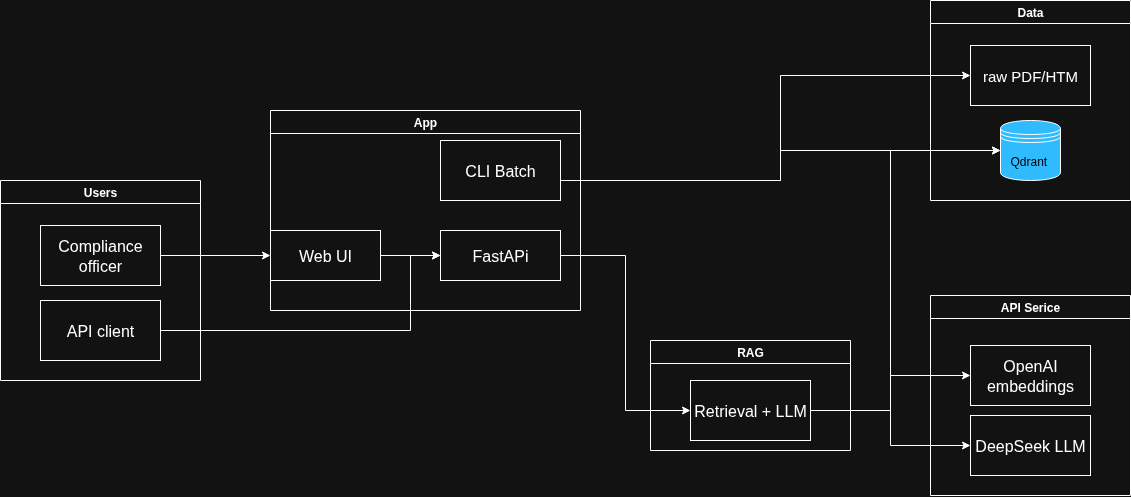

The diagram above was exported from draw.io. Its source (the exported page's mxGraphModel, read from the mxfile embedded in the PNG):
<mxGraphModel dx="1620" dy="1042" grid="1" gridSize="10" guides="1" tooltips="1" connect="1" arrows="1" fold="1" page="1" pageScale="1" pageWidth="850" pageHeight="1100" math="0" shadow="0">
  <root>
    <mxCell id="0" />
    <mxCell id="1" parent="0" />
    <mxCell id="hmVcj2fe9uwggDCSZ-hB-2" value="Users" style="swimlane;whiteSpace=wrap;html=1;" vertex="1" parent="1">
      <mxGeometry x="130" y="180" width="200" height="200" as="geometry" />
    </mxCell>
    <mxCell id="hmVcj2fe9uwggDCSZ-hB-1" value="&lt;font style=&quot;font-size: 16px;&quot;&gt;Compliance officer&lt;/font&gt;" style="rounded=0;whiteSpace=wrap;html=1;" vertex="1" parent="hmVcj2fe9uwggDCSZ-hB-2">
      <mxGeometry x="40" y="45" width="120" height="60" as="geometry" />
    </mxCell>
    <mxCell id="hmVcj2fe9uwggDCSZ-hB-3" value="&lt;font style=&quot;font-size: 16px;&quot;&gt;API client&lt;/font&gt;" style="rounded=0;whiteSpace=wrap;html=1;" vertex="1" parent="hmVcj2fe9uwggDCSZ-hB-2">
      <mxGeometry x="40" y="120" width="120" height="60" as="geometry" />
    </mxCell>
    <mxCell id="hmVcj2fe9uwggDCSZ-hB-4" value="App" style="swimlane;whiteSpace=wrap;html=1;" vertex="1" parent="1">
      <mxGeometry x="400" y="110" width="310" height="200" as="geometry" />
    </mxCell>
    <mxCell id="hmVcj2fe9uwggDCSZ-hB-13" value="" style="edgeStyle=orthogonalEdgeStyle;rounded=0;orthogonalLoop=1;jettySize=auto;html=1;" edge="1" parent="hmVcj2fe9uwggDCSZ-hB-4" source="hmVcj2fe9uwggDCSZ-hB-5" target="hmVcj2fe9uwggDCSZ-hB-6">
      <mxGeometry relative="1" as="geometry" />
    </mxCell>
    <mxCell id="hmVcj2fe9uwggDCSZ-hB-5" value="&lt;font style=&quot;font-size: 16px;&quot;&gt;Web UI&lt;/font&gt;" style="rounded=0;whiteSpace=wrap;html=1;" vertex="1" parent="hmVcj2fe9uwggDCSZ-hB-4">
      <mxGeometry y="120" width="110" height="50" as="geometry" />
    </mxCell>
    <mxCell id="hmVcj2fe9uwggDCSZ-hB-6" value="&lt;font style=&quot;font-size: 16px;&quot;&gt;FastAPi&lt;/font&gt;" style="rounded=0;whiteSpace=wrap;html=1;" vertex="1" parent="hmVcj2fe9uwggDCSZ-hB-4">
      <mxGeometry x="170" y="120" width="120" height="50" as="geometry" />
    </mxCell>
    <mxCell id="hmVcj2fe9uwggDCSZ-hB-7" value="&lt;font style=&quot;font-size: 16px;&quot;&gt;CLI Batch&lt;/font&gt;" style="rounded=0;whiteSpace=wrap;html=1;" vertex="1" parent="hmVcj2fe9uwggDCSZ-hB-4">
      <mxGeometry x="170" y="30" width="120" height="60" as="geometry" />
    </mxCell>
    <mxCell id="hmVcj2fe9uwggDCSZ-hB-11" value="" style="edgeStyle=orthogonalEdgeStyle;rounded=0;orthogonalLoop=1;jettySize=auto;html=1;" edge="1" parent="1" source="hmVcj2fe9uwggDCSZ-hB-1" target="hmVcj2fe9uwggDCSZ-hB-5">
      <mxGeometry relative="1" as="geometry" />
    </mxCell>
    <mxCell id="hmVcj2fe9uwggDCSZ-hB-12" style="edgeStyle=orthogonalEdgeStyle;rounded=0;orthogonalLoop=1;jettySize=auto;html=1;entryX=0;entryY=0.5;entryDx=0;entryDy=0;exitX=1;exitY=0.5;exitDx=0;exitDy=0;" edge="1" parent="1" source="hmVcj2fe9uwggDCSZ-hB-3" target="hmVcj2fe9uwggDCSZ-hB-6">
      <mxGeometry relative="1" as="geometry">
        <Array as="points">
          <mxPoint x="540" y="330" />
          <mxPoint x="540" y="255" />
        </Array>
      </mxGeometry>
    </mxCell>
    <mxCell id="hmVcj2fe9uwggDCSZ-hB-14" value="RAG" style="swimlane;whiteSpace=wrap;html=1;" vertex="1" parent="1">
      <mxGeometry x="780" y="340" width="200" height="110" as="geometry" />
    </mxCell>
    <mxCell id="hmVcj2fe9uwggDCSZ-hB-15" value="&lt;font style=&quot;font-size: 16px;&quot;&gt;Retrieval + LLM&lt;/font&gt;" style="whiteSpace=wrap;html=1;" vertex="1" parent="hmVcj2fe9uwggDCSZ-hB-14">
      <mxGeometry x="40" y="40" width="120" height="60" as="geometry" />
    </mxCell>
    <mxCell id="hmVcj2fe9uwggDCSZ-hB-16" style="edgeStyle=orthogonalEdgeStyle;rounded=0;orthogonalLoop=1;jettySize=auto;html=1;entryX=0;entryY=0.5;entryDx=0;entryDy=0;" edge="1" parent="1" source="hmVcj2fe9uwggDCSZ-hB-6" target="hmVcj2fe9uwggDCSZ-hB-15">
      <mxGeometry relative="1" as="geometry" />
    </mxCell>
    <mxCell id="hmVcj2fe9uwggDCSZ-hB-17" value="Data" style="swimlane;whiteSpace=wrap;html=1;startSize=23;" vertex="1" parent="1">
      <mxGeometry x="1060" width="200" height="200" as="geometry" />
    </mxCell>
    <mxCell id="hmVcj2fe9uwggDCSZ-hB-18" value="&lt;font style=&quot;font-size: 15px;&quot;&gt;raw PDF/HTM&lt;/font&gt;" style="rounded=0;whiteSpace=wrap;html=1;" vertex="1" parent="hmVcj2fe9uwggDCSZ-hB-17">
      <mxGeometry x="40" y="45" width="120" height="60" as="geometry" />
    </mxCell>
    <mxCell id="hmVcj2fe9uwggDCSZ-hB-21" value="Qdrant " style="shape=datastore;fillColor=#31BBFF;fontColor=light-dark(#FF6147, #000000);whiteSpace=wrap;" vertex="1" parent="hmVcj2fe9uwggDCSZ-hB-17">
      <mxGeometry x="70" y="120" width="60" height="60" as="geometry" />
    </mxCell>
    <mxCell id="hmVcj2fe9uwggDCSZ-hB-26" style="edgeStyle=orthogonalEdgeStyle;rounded=0;orthogonalLoop=1;jettySize=auto;html=1;entryX=0;entryY=0.5;entryDx=0;entryDy=0;" edge="1" parent="1" source="hmVcj2fe9uwggDCSZ-hB-15" target="hmVcj2fe9uwggDCSZ-hB-24">
      <mxGeometry relative="1" as="geometry" />
    </mxCell>
    <mxCell id="hmVcj2fe9uwggDCSZ-hB-27" style="edgeStyle=orthogonalEdgeStyle;rounded=0;orthogonalLoop=1;jettySize=auto;html=1;entryX=0;entryY=0.5;entryDx=0;entryDy=0;" edge="1" parent="1" source="hmVcj2fe9uwggDCSZ-hB-15" target="hmVcj2fe9uwggDCSZ-hB-25">
      <mxGeometry relative="1" as="geometry" />
    </mxCell>
    <mxCell id="hmVcj2fe9uwggDCSZ-hB-22" value="API Serice" style="swimlane;whiteSpace=wrap;html=1;" vertex="1" parent="1">
      <mxGeometry x="1060" y="295" width="200" height="200" as="geometry" />
    </mxCell>
    <mxCell id="hmVcj2fe9uwggDCSZ-hB-24" value="&lt;font style=&quot;font-size: 16px;&quot;&gt;OpenAI embeddings&lt;/font&gt;" style="rounded=0;whiteSpace=wrap;html=1;" vertex="1" parent="hmVcj2fe9uwggDCSZ-hB-22">
      <mxGeometry x="40" y="50" width="120" height="60" as="geometry" />
    </mxCell>
    <mxCell id="hmVcj2fe9uwggDCSZ-hB-25" value="&lt;font style=&quot;font-size: 16px;&quot;&gt;DeepSeek LLM&lt;/font&gt;" style="rounded=0;whiteSpace=wrap;html=1;" vertex="1" parent="hmVcj2fe9uwggDCSZ-hB-22">
      <mxGeometry x="40" y="120" width="120" height="60" as="geometry" />
    </mxCell>
    <mxCell id="hmVcj2fe9uwggDCSZ-hB-29" style="edgeStyle=orthogonalEdgeStyle;rounded=0;orthogonalLoop=1;jettySize=auto;html=1;entryX=0;entryY=0.5;entryDx=0;entryDy=0;" edge="1" parent="1" source="hmVcj2fe9uwggDCSZ-hB-15" target="hmVcj2fe9uwggDCSZ-hB-21">
      <mxGeometry relative="1" as="geometry">
        <Array as="points">
          <mxPoint x="1020" y="410" />
          <mxPoint x="1020" y="150" />
        </Array>
      </mxGeometry>
    </mxCell>
    <mxCell id="hmVcj2fe9uwggDCSZ-hB-30" style="edgeStyle=orthogonalEdgeStyle;rounded=0;orthogonalLoop=1;jettySize=auto;html=1;entryX=0;entryY=0.5;entryDx=0;entryDy=0;" edge="1" parent="1" source="hmVcj2fe9uwggDCSZ-hB-7" target="hmVcj2fe9uwggDCSZ-hB-21">
      <mxGeometry relative="1" as="geometry">
        <Array as="points">
          <mxPoint x="910" y="180" />
          <mxPoint x="910" y="150" />
        </Array>
      </mxGeometry>
    </mxCell>
    <mxCell id="hmVcj2fe9uwggDCSZ-hB-31" style="edgeStyle=orthogonalEdgeStyle;rounded=0;orthogonalLoop=1;jettySize=auto;html=1;entryX=0;entryY=0.5;entryDx=0;entryDy=0;" edge="1" parent="1" source="hmVcj2fe9uwggDCSZ-hB-7" target="hmVcj2fe9uwggDCSZ-hB-18">
      <mxGeometry relative="1" as="geometry">
        <Array as="points">
          <mxPoint x="910" y="180" />
          <mxPoint x="910" y="75" />
        </Array>
      </mxGeometry>
    </mxCell>
  </root>
</mxGraphModel>